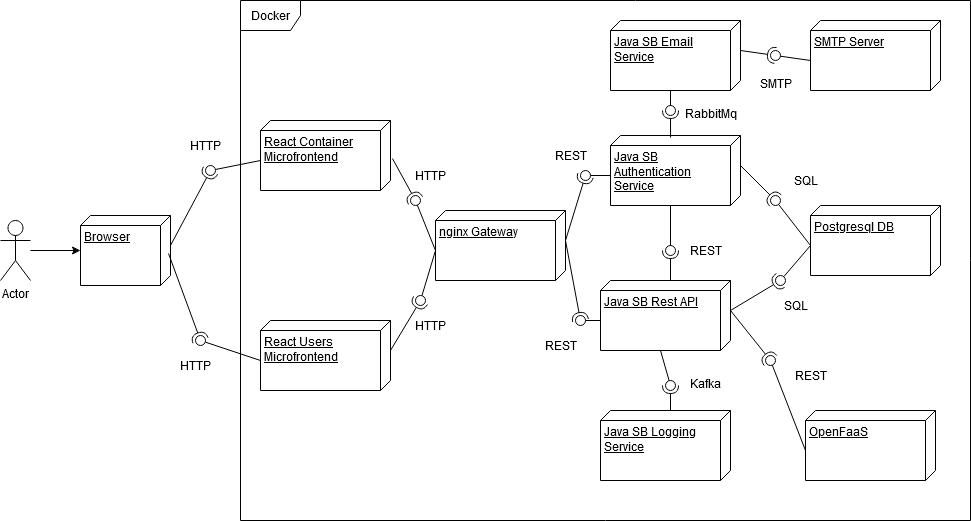

The diagram above was exported from draw.io. Its source (the exported page's mxGraphModel, read from the mxfile embedded in the PNG):
<mxGraphModel dx="1050" dy="530" grid="1" gridSize="10" guides="1" tooltips="1" connect="1" arrows="1" fold="1" page="1" pageScale="1" pageWidth="850" pageHeight="1100" math="0" shadow="0">
  <root>
    <mxCell id="0" />
    <mxCell id="1" parent="0" />
    <mxCell id="LJ4RP3-PK-zejF273FP6-8" style="edgeStyle=orthogonalEdgeStyle;rounded=0;orthogonalLoop=1;jettySize=auto;html=1;" edge="1" parent="1" source="FLdNGBb2ecAPK7c12yjc-2" target="LJ4RP3-PK-zejF273FP6-4">
      <mxGeometry relative="1" as="geometry" />
    </mxCell>
    <mxCell id="FLdNGBb2ecAPK7c12yjc-2" value="Actor" style="shape=umlActor;verticalLabelPosition=bottom;verticalAlign=top;html=1;" parent="1" vertex="1">
      <mxGeometry x="10" y="220" width="30" height="60" as="geometry" />
    </mxCell>
    <mxCell id="LJ4RP3-PK-zejF273FP6-3" value="" style="ellipse;whiteSpace=wrap;html=1;align=center;aspect=fixed;fillColor=none;strokeColor=none;resizable=0;perimeter=centerPerimeter;rotatable=0;allowArrows=0;points=[];outlineConnect=1;" vertex="1" parent="1">
      <mxGeometry x="415" y="280" width="10" height="10" as="geometry" />
    </mxCell>
    <mxCell id="LJ4RP3-PK-zejF273FP6-4" value="Browser" style="verticalAlign=top;align=left;spacingTop=8;spacingLeft=2;spacingRight=12;shape=cube;size=10;direction=south;fontStyle=4;html=1;whiteSpace=wrap;" vertex="1" parent="1">
      <mxGeometry x="90" y="215" width="90" height="70" as="geometry" />
    </mxCell>
    <mxCell id="LJ4RP3-PK-zejF273FP6-10" value="&lt;div&gt;React Container Microfrontend&lt;/div&gt;" style="verticalAlign=top;align=left;spacingTop=8;spacingLeft=2;spacingRight=12;shape=cube;size=10;direction=south;fontStyle=4;html=1;whiteSpace=wrap;" vertex="1" parent="1">
      <mxGeometry x="270" y="120" width="130" height="70" as="geometry" />
    </mxCell>
    <mxCell id="LJ4RP3-PK-zejF273FP6-12" value="React Users Microfrontend" style="verticalAlign=top;align=left;spacingTop=8;spacingLeft=2;spacingRight=12;shape=cube;size=10;direction=south;fontStyle=4;html=1;whiteSpace=wrap;" vertex="1" parent="1">
      <mxGeometry x="270" y="320" width="130" height="70" as="geometry" />
    </mxCell>
    <mxCell id="LJ4RP3-PK-zejF273FP6-13" value="" style="rounded=0;orthogonalLoop=1;jettySize=auto;html=1;endArrow=halfCircle;endFill=0;endSize=6;strokeWidth=1;sketch=0;exitX=0;exitY=0;exitDx=30;exitDy=0;exitPerimeter=0;" edge="1" parent="1" source="LJ4RP3-PK-zejF273FP6-4">
      <mxGeometry relative="1" as="geometry">
        <mxPoint x="220" y="250" as="sourcePoint" />
        <mxPoint x="220" y="170" as="targetPoint" />
      </mxGeometry>
    </mxCell>
    <mxCell id="LJ4RP3-PK-zejF273FP6-14" value="" style="rounded=0;orthogonalLoop=1;jettySize=auto;html=1;endArrow=oval;endFill=0;sketch=0;sourcePerimeterSpacing=0;targetPerimeterSpacing=0;endSize=10;exitX=0;exitY=0;exitDx=40;exitDy=130;exitPerimeter=0;" edge="1" parent="1" source="LJ4RP3-PK-zejF273FP6-10">
      <mxGeometry relative="1" as="geometry">
        <mxPoint x="180" y="250" as="sourcePoint" />
        <mxPoint x="220" y="170" as="targetPoint" />
      </mxGeometry>
    </mxCell>
    <mxCell id="LJ4RP3-PK-zejF273FP6-15" value="" style="ellipse;whiteSpace=wrap;html=1;align=center;aspect=fixed;fillColor=none;strokeColor=none;resizable=0;perimeter=centerPerimeter;rotatable=0;allowArrows=0;points=[];outlineConnect=1;" vertex="1" parent="1">
      <mxGeometry x="195" y="245" width="10" height="10" as="geometry" />
    </mxCell>
    <mxCell id="LJ4RP3-PK-zejF273FP6-16" value="" style="rounded=0;orthogonalLoop=1;jettySize=auto;html=1;endArrow=halfCircle;endFill=0;endSize=6;strokeWidth=1;sketch=0;exitX=0.543;exitY=0.022;exitDx=0;exitDy=0;exitPerimeter=0;" edge="1" parent="1" source="LJ4RP3-PK-zejF273FP6-4">
      <mxGeometry relative="1" as="geometry">
        <mxPoint x="220" y="250" as="sourcePoint" />
        <mxPoint x="210" y="340" as="targetPoint" />
      </mxGeometry>
    </mxCell>
    <mxCell id="LJ4RP3-PK-zejF273FP6-17" value="" style="rounded=0;orthogonalLoop=1;jettySize=auto;html=1;endArrow=oval;endFill=0;sketch=0;sourcePerimeterSpacing=0;targetPerimeterSpacing=0;endSize=10;exitX=0;exitY=0;exitDx=40;exitDy=130;exitPerimeter=0;" edge="1" parent="1" source="LJ4RP3-PK-zejF273FP6-12">
      <mxGeometry relative="1" as="geometry">
        <mxPoint x="180" y="250" as="sourcePoint" />
        <mxPoint x="210" y="340" as="targetPoint" />
      </mxGeometry>
    </mxCell>
    <mxCell id="LJ4RP3-PK-zejF273FP6-18" value="" style="ellipse;whiteSpace=wrap;html=1;align=center;aspect=fixed;fillColor=none;strokeColor=none;resizable=0;perimeter=centerPerimeter;rotatable=0;allowArrows=0;points=[];outlineConnect=1;" vertex="1" parent="1">
      <mxGeometry x="195" y="245" width="10" height="10" as="geometry" />
    </mxCell>
    <mxCell id="LJ4RP3-PK-zejF273FP6-20" value="&lt;div&gt;nginx Gateway&lt;br&gt;&lt;/div&gt;" style="verticalAlign=top;align=left;spacingTop=8;spacingLeft=2;spacingRight=12;shape=cube;size=10;direction=south;fontStyle=4;html=1;whiteSpace=wrap;" vertex="1" parent="1">
      <mxGeometry x="445" y="210" width="130" height="70" as="geometry" />
    </mxCell>
    <mxCell id="LJ4RP3-PK-zejF273FP6-21" value="" style="rounded=0;orthogonalLoop=1;jettySize=auto;html=1;endArrow=halfCircle;endFill=0;endSize=6;strokeWidth=1;sketch=0;exitX=0.543;exitY=-0.015;exitDx=0;exitDy=0;exitPerimeter=0;entryX=1;entryY=1.1;entryDx=0;entryDy=0;entryPerimeter=0;" edge="1" target="LJ4RP3-PK-zejF273FP6-23" parent="1" source="LJ4RP3-PK-zejF273FP6-10">
      <mxGeometry relative="1" as="geometry">
        <mxPoint x="440" y="155" as="sourcePoint" />
        <mxPoint x="420" y="210" as="targetPoint" />
      </mxGeometry>
    </mxCell>
    <mxCell id="LJ4RP3-PK-zejF273FP6-22" value="" style="rounded=0;orthogonalLoop=1;jettySize=auto;html=1;endArrow=oval;endFill=0;sketch=0;sourcePerimeterSpacing=0;targetPerimeterSpacing=0;endSize=10;exitX=0;exitY=0;exitDx=40;exitDy=130;exitPerimeter=0;" edge="1" target="LJ4RP3-PK-zejF273FP6-23" parent="1" source="LJ4RP3-PK-zejF273FP6-20">
      <mxGeometry relative="1" as="geometry">
        <mxPoint x="390" y="240" as="sourcePoint" />
      </mxGeometry>
    </mxCell>
    <mxCell id="LJ4RP3-PK-zejF273FP6-23" value="" style="ellipse;whiteSpace=wrap;html=1;align=center;aspect=fixed;fillColor=none;strokeColor=none;resizable=0;perimeter=centerPerimeter;rotatable=0;allowArrows=0;points=[];outlineConnect=1;" vertex="1" parent="1">
      <mxGeometry x="420" y="195" width="10" height="10" as="geometry" />
    </mxCell>
    <mxCell id="LJ4RP3-PK-zejF273FP6-24" value="" style="rounded=0;orthogonalLoop=1;jettySize=auto;html=1;endArrow=halfCircle;endFill=0;endSize=6;strokeWidth=1;sketch=0;exitX=0;exitY=0;exitDx=30;exitDy=0;exitPerimeter=0;" edge="1" parent="1" source="LJ4RP3-PK-zejF273FP6-12">
      <mxGeometry relative="1" as="geometry">
        <mxPoint x="440" y="355" as="sourcePoint" />
        <mxPoint x="430" y="300" as="targetPoint" />
      </mxGeometry>
    </mxCell>
    <mxCell id="LJ4RP3-PK-zejF273FP6-25" value="" style="rounded=0;orthogonalLoop=1;jettySize=auto;html=1;endArrow=oval;endFill=0;sketch=0;sourcePerimeterSpacing=0;targetPerimeterSpacing=0;endSize=10;exitX=0;exitY=0;exitDx=40;exitDy=130;exitPerimeter=0;" edge="1" parent="1" source="LJ4RP3-PK-zejF273FP6-20">
      <mxGeometry relative="1" as="geometry">
        <mxPoint x="400" y="355" as="sourcePoint" />
        <mxPoint x="430" y="300" as="targetPoint" />
      </mxGeometry>
    </mxCell>
    <mxCell id="LJ4RP3-PK-zejF273FP6-26" value="" style="ellipse;whiteSpace=wrap;html=1;align=center;aspect=fixed;fillColor=none;strokeColor=none;resizable=0;perimeter=centerPerimeter;rotatable=0;allowArrows=0;points=[];outlineConnect=1;" vertex="1" parent="1">
      <mxGeometry x="415" y="350" width="10" height="10" as="geometry" />
    </mxCell>
    <mxCell id="LJ4RP3-PK-zejF273FP6-27" value="HTTP" style="text;html=1;align=center;verticalAlign=middle;resizable=0;points=[];autosize=1;strokeColor=none;fillColor=none;" vertex="1" parent="1">
      <mxGeometry x="190" y="130" width="50" height="30" as="geometry" />
    </mxCell>
    <mxCell id="LJ4RP3-PK-zejF273FP6-28" value="HTTP" style="text;html=1;align=center;verticalAlign=middle;resizable=0;points=[];autosize=1;strokeColor=none;fillColor=none;" vertex="1" parent="1">
      <mxGeometry x="180" y="350" width="50" height="30" as="geometry" />
    </mxCell>
    <mxCell id="LJ4RP3-PK-zejF273FP6-29" value="HTTP" style="text;html=1;align=center;verticalAlign=middle;resizable=0;points=[];autosize=1;strokeColor=none;fillColor=none;" vertex="1" parent="1">
      <mxGeometry x="415" y="310" width="50" height="30" as="geometry" />
    </mxCell>
    <mxCell id="LJ4RP3-PK-zejF273FP6-30" value="HTTP" style="text;html=1;align=center;verticalAlign=middle;resizable=0;points=[];autosize=1;strokeColor=none;fillColor=none;" vertex="1" parent="1">
      <mxGeometry x="415" y="160" width="50" height="30" as="geometry" />
    </mxCell>
    <mxCell id="LJ4RP3-PK-zejF273FP6-32" value="&lt;div&gt;Java SB Logging Service&lt;br&gt;&lt;/div&gt;" style="verticalAlign=top;align=left;spacingTop=8;spacingLeft=2;spacingRight=12;shape=cube;size=10;direction=south;fontStyle=4;html=1;whiteSpace=wrap;" vertex="1" parent="1">
      <mxGeometry x="610" y="410" width="130" height="70" as="geometry" />
    </mxCell>
    <mxCell id="LJ4RP3-PK-zejF273FP6-33" value="&lt;div&gt;Java SB Rest API&lt;/div&gt;" style="verticalAlign=top;align=left;spacingTop=8;spacingLeft=2;spacingRight=12;shape=cube;size=10;direction=south;fontStyle=4;html=1;whiteSpace=wrap;" vertex="1" parent="1">
      <mxGeometry x="610" y="280" width="130" height="70" as="geometry" />
    </mxCell>
    <mxCell id="LJ4RP3-PK-zejF273FP6-34" value="&lt;div&gt;Java SB Authentication Service&lt;/div&gt;" style="verticalAlign=top;align=left;spacingTop=8;spacingLeft=2;spacingRight=12;shape=cube;size=10;direction=south;fontStyle=4;html=1;whiteSpace=wrap;" vertex="1" parent="1">
      <mxGeometry x="620" y="135" width="130" height="70" as="geometry" />
    </mxCell>
    <mxCell id="LJ4RP3-PK-zejF273FP6-35" value="Java SB Email Service" style="verticalAlign=top;align=left;spacingTop=8;spacingLeft=2;spacingRight=12;shape=cube;size=10;direction=south;fontStyle=4;html=1;whiteSpace=wrap;" vertex="1" parent="1">
      <mxGeometry x="620" y="20" width="130" height="70" as="geometry" />
    </mxCell>
    <mxCell id="LJ4RP3-PK-zejF273FP6-36" value="" style="rounded=0;orthogonalLoop=1;jettySize=auto;html=1;endArrow=halfCircle;endFill=0;endSize=6;strokeWidth=1;sketch=0;exitX=0;exitY=0;exitDx=30;exitDy=0;exitPerimeter=0;" edge="1" target="LJ4RP3-PK-zejF273FP6-38" parent="1" source="LJ4RP3-PK-zejF273FP6-20">
      <mxGeometry relative="1" as="geometry">
        <mxPoint x="615" y="245" as="sourcePoint" />
      </mxGeometry>
    </mxCell>
    <mxCell id="LJ4RP3-PK-zejF273FP6-39" value="" style="rounded=0;orthogonalLoop=1;jettySize=auto;html=1;endArrow=oval;endFill=0;sketch=0;sourcePerimeterSpacing=0;targetPerimeterSpacing=0;endSize=10;exitX=0;exitY=0;exitDx=40;exitDy=130;exitPerimeter=0;" edge="1" parent="1" source="LJ4RP3-PK-zejF273FP6-34" target="LJ4RP3-PK-zejF273FP6-38">
      <mxGeometry relative="1" as="geometry">
        <mxPoint x="575" y="245" as="sourcePoint" />
        <mxPoint x="595" y="220" as="targetPoint" />
      </mxGeometry>
    </mxCell>
    <mxCell id="LJ4RP3-PK-zejF273FP6-38" value="" style="ellipse;whiteSpace=wrap;html=1;align=center;aspect=fixed;fillColor=none;strokeColor=none;resizable=0;perimeter=centerPerimeter;rotatable=0;allowArrows=0;points=[];outlineConnect=1;" vertex="1" parent="1">
      <mxGeometry x="590" y="170" width="10" height="10" as="geometry" />
    </mxCell>
    <mxCell id="LJ4RP3-PK-zejF273FP6-40" value="REST" style="text;html=1;align=center;verticalAlign=middle;resizable=0;points=[];autosize=1;strokeColor=none;fillColor=none;" vertex="1" parent="1">
      <mxGeometry x="550" y="140" width="60" height="30" as="geometry" />
    </mxCell>
    <mxCell id="LJ4RP3-PK-zejF273FP6-43" value="" style="ellipse;whiteSpace=wrap;html=1;align=center;aspect=fixed;fillColor=none;strokeColor=none;resizable=0;perimeter=centerPerimeter;rotatable=0;allowArrows=0;points=[];outlineConnect=1;" vertex="1" parent="1">
      <mxGeometry x="590" y="320" width="10" height="10" as="geometry" />
    </mxCell>
    <mxCell id="LJ4RP3-PK-zejF273FP6-45" value="" style="rounded=0;orthogonalLoop=1;jettySize=auto;html=1;endArrow=halfCircle;endFill=0;endSize=6;strokeWidth=1;sketch=0;" edge="1" parent="1">
      <mxGeometry relative="1" as="geometry">
        <mxPoint x="575" y="240" as="sourcePoint" />
        <mxPoint x="590" y="320" as="targetPoint" />
      </mxGeometry>
    </mxCell>
    <mxCell id="LJ4RP3-PK-zejF273FP6-46" value="" style="rounded=0;orthogonalLoop=1;jettySize=auto;html=1;endArrow=oval;endFill=0;sketch=0;sourcePerimeterSpacing=0;targetPerimeterSpacing=0;endSize=10;exitX=0;exitY=0;exitDx=40;exitDy=130;exitPerimeter=0;" edge="1" parent="1" source="LJ4RP3-PK-zejF273FP6-33">
      <mxGeometry relative="1" as="geometry">
        <mxPoint x="535" y="365" as="sourcePoint" />
        <mxPoint x="590" y="320" as="targetPoint" />
      </mxGeometry>
    </mxCell>
    <mxCell id="LJ4RP3-PK-zejF273FP6-47" value="" style="ellipse;whiteSpace=wrap;html=1;align=center;aspect=fixed;fillColor=none;strokeColor=none;resizable=0;perimeter=centerPerimeter;rotatable=0;allowArrows=0;points=[];outlineConnect=1;" vertex="1" parent="1">
      <mxGeometry x="550" y="360" width="10" height="10" as="geometry" />
    </mxCell>
    <mxCell id="LJ4RP3-PK-zejF273FP6-48" value="" style="rounded=0;orthogonalLoop=1;jettySize=auto;html=1;endArrow=halfCircle;endFill=0;endSize=6;strokeWidth=1;sketch=0;exitX=0.029;exitY=0.538;exitDx=0;exitDy=0;exitPerimeter=0;" edge="1" parent="1" source="LJ4RP3-PK-zejF273FP6-34">
      <mxGeometry relative="1" as="geometry">
        <mxPoint x="620" y="105" as="sourcePoint" />
        <mxPoint x="680" y="110" as="targetPoint" />
      </mxGeometry>
    </mxCell>
    <mxCell id="LJ4RP3-PK-zejF273FP6-49" value="" style="rounded=0;orthogonalLoop=1;jettySize=auto;html=1;endArrow=oval;endFill=0;sketch=0;sourcePerimeterSpacing=0;targetPerimeterSpacing=0;endSize=10;exitX=0;exitY=0;exitDx=70;exitDy=70;exitPerimeter=0;" edge="1" parent="1" source="LJ4RP3-PK-zejF273FP6-35">
      <mxGeometry relative="1" as="geometry">
        <mxPoint x="580" y="105" as="sourcePoint" />
        <mxPoint x="680" y="110" as="targetPoint" />
      </mxGeometry>
    </mxCell>
    <mxCell id="LJ4RP3-PK-zejF273FP6-50" value="" style="ellipse;whiteSpace=wrap;html=1;align=center;aspect=fixed;fillColor=none;strokeColor=none;resizable=0;perimeter=centerPerimeter;rotatable=0;allowArrows=0;points=[];outlineConnect=1;" vertex="1" parent="1">
      <mxGeometry x="595" y="100" width="10" height="10" as="geometry" />
    </mxCell>
    <mxCell id="LJ4RP3-PK-zejF273FP6-51" value="&lt;div&gt;RabbitMq&lt;/div&gt;" style="text;html=1;align=center;verticalAlign=middle;resizable=0;points=[];autosize=1;strokeColor=none;fillColor=none;" vertex="1" parent="1">
      <mxGeometry x="685" y="98" width="70" height="30" as="geometry" />
    </mxCell>
    <mxCell id="LJ4RP3-PK-zejF273FP6-52" value="" style="rounded=0;orthogonalLoop=1;jettySize=auto;html=1;endArrow=halfCircle;endFill=0;endSize=6;strokeWidth=1;sketch=0;exitX=0;exitY=0;exitDx=0;exitDy=60;exitPerimeter=0;entryX=0;entryY=0.5;entryDx=0;entryDy=0;entryPerimeter=0;" edge="1" target="LJ4RP3-PK-zejF273FP6-54" parent="1" source="LJ4RP3-PK-zejF273FP6-33">
      <mxGeometry relative="1" as="geometry">
        <mxPoint x="705" y="250" as="sourcePoint" />
      </mxGeometry>
    </mxCell>
    <mxCell id="LJ4RP3-PK-zejF273FP6-53" value="" style="rounded=0;orthogonalLoop=1;jettySize=auto;html=1;endArrow=oval;endFill=0;sketch=0;sourcePerimeterSpacing=0;targetPerimeterSpacing=0;endSize=10;exitX=0;exitY=0;exitDx=70;exitDy=70;exitPerimeter=0;" edge="1" target="LJ4RP3-PK-zejF273FP6-54" parent="1" source="LJ4RP3-PK-zejF273FP6-34">
      <mxGeometry relative="1" as="geometry">
        <mxPoint x="665" y="250" as="sourcePoint" />
      </mxGeometry>
    </mxCell>
    <mxCell id="LJ4RP3-PK-zejF273FP6-54" value="" style="ellipse;whiteSpace=wrap;html=1;align=center;aspect=fixed;fillColor=none;strokeColor=none;resizable=0;perimeter=centerPerimeter;rotatable=0;allowArrows=0;points=[];outlineConnect=1;" vertex="1" parent="1">
      <mxGeometry x="675" y="245" width="10" height="10" as="geometry" />
    </mxCell>
    <mxCell id="LJ4RP3-PK-zejF273FP6-55" value="REST" style="text;html=1;align=center;verticalAlign=middle;resizable=0;points=[];autosize=1;strokeColor=none;fillColor=none;" vertex="1" parent="1">
      <mxGeometry x="685" y="235" width="60" height="30" as="geometry" />
    </mxCell>
    <mxCell id="LJ4RP3-PK-zejF273FP6-56" value="REST" style="text;html=1;align=center;verticalAlign=middle;resizable=0;points=[];autosize=1;strokeColor=none;fillColor=none;" vertex="1" parent="1">
      <mxGeometry x="540" y="330" width="60" height="30" as="geometry" />
    </mxCell>
    <mxCell id="LJ4RP3-PK-zejF273FP6-57" value="" style="rounded=0;orthogonalLoop=1;jettySize=auto;html=1;endArrow=halfCircle;endFill=0;endSize=6;strokeWidth=1;sketch=0;exitX=0;exitY=0;exitDx=0;exitDy=60;exitPerimeter=0;entryX=1;entryY=1.2;entryDx=0;entryDy=0;entryPerimeter=0;" edge="1" target="LJ4RP3-PK-zejF273FP6-59" parent="1" source="LJ4RP3-PK-zejF273FP6-32">
      <mxGeometry relative="1" as="geometry">
        <mxPoint x="715" y="375" as="sourcePoint" />
        <mxPoint x="680" y="380" as="targetPoint" />
      </mxGeometry>
    </mxCell>
    <mxCell id="LJ4RP3-PK-zejF273FP6-58" value="" style="rounded=0;orthogonalLoop=1;jettySize=auto;html=1;endArrow=oval;endFill=0;sketch=0;sourcePerimeterSpacing=0;targetPerimeterSpacing=0;endSize=10;exitX=0;exitY=0;exitDx=70;exitDy=70;exitPerimeter=0;" edge="1" target="LJ4RP3-PK-zejF273FP6-59" parent="1" source="LJ4RP3-PK-zejF273FP6-33">
      <mxGeometry relative="1" as="geometry">
        <mxPoint x="675" y="375" as="sourcePoint" />
      </mxGeometry>
    </mxCell>
    <mxCell id="LJ4RP3-PK-zejF273FP6-59" value="" style="ellipse;whiteSpace=wrap;html=1;align=center;aspect=fixed;fillColor=none;strokeColor=none;resizable=0;perimeter=centerPerimeter;rotatable=0;allowArrows=0;points=[];outlineConnect=1;" vertex="1" parent="1">
      <mxGeometry x="675" y="380" width="10" height="10" as="geometry" />
    </mxCell>
    <mxCell id="LJ4RP3-PK-zejF273FP6-60" value="Kafka" style="text;html=1;align=center;verticalAlign=middle;resizable=0;points=[];autosize=1;strokeColor=none;fillColor=none;" vertex="1" parent="1">
      <mxGeometry x="690" y="368" width="50" height="30" as="geometry" />
    </mxCell>
    <mxCell id="LJ4RP3-PK-zejF273FP6-62" value="SMTP Server" style="verticalAlign=top;align=left;spacingTop=8;spacingLeft=2;spacingRight=12;shape=cube;size=10;direction=south;fontStyle=4;html=1;whiteSpace=wrap;" vertex="1" parent="1">
      <mxGeometry x="820" y="20" width="130" height="70" as="geometry" />
    </mxCell>
    <mxCell id="LJ4RP3-PK-zejF273FP6-63" value="" style="rounded=0;orthogonalLoop=1;jettySize=auto;html=1;endArrow=halfCircle;endFill=0;endSize=6;strokeWidth=1;sketch=0;exitX=0;exitY=0;exitDx=30;exitDy=0;exitPerimeter=0;" edge="1" target="LJ4RP3-PK-zejF273FP6-65" parent="1" source="LJ4RP3-PK-zejF273FP6-35">
      <mxGeometry relative="1" as="geometry">
        <mxPoint x="780" y="100" as="sourcePoint" />
      </mxGeometry>
    </mxCell>
    <mxCell id="LJ4RP3-PK-zejF273FP6-64" value="" style="rounded=0;orthogonalLoop=1;jettySize=auto;html=1;endArrow=oval;endFill=0;sketch=0;sourcePerimeterSpacing=0;targetPerimeterSpacing=0;endSize=10;exitX=0;exitY=0;exitDx=40;exitDy=130;exitPerimeter=0;" edge="1" target="LJ4RP3-PK-zejF273FP6-65" parent="1" source="LJ4RP3-PK-zejF273FP6-62">
      <mxGeometry relative="1" as="geometry">
        <mxPoint x="760" y="55" as="sourcePoint" />
      </mxGeometry>
    </mxCell>
    <mxCell id="LJ4RP3-PK-zejF273FP6-65" value="" style="ellipse;whiteSpace=wrap;html=1;align=center;aspect=fixed;fillColor=none;strokeColor=none;resizable=0;perimeter=centerPerimeter;rotatable=0;allowArrows=0;points=[];outlineConnect=1;" vertex="1" parent="1">
      <mxGeometry x="780" y="50" width="10" height="10" as="geometry" />
    </mxCell>
    <mxCell id="LJ4RP3-PK-zejF273FP6-66" value="SMTP" style="text;html=1;align=center;verticalAlign=middle;resizable=0;points=[];autosize=1;strokeColor=none;fillColor=none;" vertex="1" parent="1">
      <mxGeometry x="755" y="68" width="60" height="30" as="geometry" />
    </mxCell>
    <mxCell id="LJ4RP3-PK-zejF273FP6-68" value="OpenFaaS" style="verticalAlign=top;align=left;spacingTop=8;spacingLeft=2;spacingRight=12;shape=cube;size=10;direction=south;fontStyle=4;html=1;whiteSpace=wrap;" vertex="1" parent="1">
      <mxGeometry x="815" y="410" width="130" height="70" as="geometry" />
    </mxCell>
    <mxCell id="LJ4RP3-PK-zejF273FP6-69" value="" style="rounded=0;orthogonalLoop=1;jettySize=auto;html=1;endArrow=halfCircle;endFill=0;endSize=6;strokeWidth=1;sketch=0;exitX=0;exitY=0;exitDx=30;exitDy=0;exitPerimeter=0;" edge="1" parent="1" source="LJ4RP3-PK-zejF273FP6-33">
      <mxGeometry relative="1" as="geometry">
        <mxPoint x="805" y="395" as="sourcePoint" />
        <mxPoint x="780" y="360" as="targetPoint" />
      </mxGeometry>
    </mxCell>
    <mxCell id="LJ4RP3-PK-zejF273FP6-70" value="" style="rounded=0;orthogonalLoop=1;jettySize=auto;html=1;endArrow=oval;endFill=0;sketch=0;sourcePerimeterSpacing=0;targetPerimeterSpacing=0;endSize=10;exitX=0;exitY=0;exitDx=40;exitDy=130;exitPerimeter=0;" edge="1" parent="1" source="LJ4RP3-PK-zejF273FP6-68">
      <mxGeometry relative="1" as="geometry">
        <mxPoint x="765" y="395" as="sourcePoint" />
        <mxPoint x="780" y="360" as="targetPoint" />
      </mxGeometry>
    </mxCell>
    <mxCell id="LJ4RP3-PK-zejF273FP6-71" value="" style="ellipse;whiteSpace=wrap;html=1;align=center;aspect=fixed;fillColor=none;strokeColor=none;resizable=0;perimeter=centerPerimeter;rotatable=0;allowArrows=0;points=[];outlineConnect=1;" vertex="1" parent="1">
      <mxGeometry x="780" y="390" width="10" height="10" as="geometry" />
    </mxCell>
    <mxCell id="LJ4RP3-PK-zejF273FP6-72" value="REST" style="text;html=1;align=center;verticalAlign=middle;resizable=0;points=[];autosize=1;strokeColor=none;fillColor=none;" vertex="1" parent="1">
      <mxGeometry x="790" y="360" width="60" height="30" as="geometry" />
    </mxCell>
    <mxCell id="LJ4RP3-PK-zejF273FP6-74" value="&lt;div&gt;Postgresql DB&lt;br&gt;&lt;/div&gt;" style="verticalAlign=top;align=left;spacingTop=8;spacingLeft=2;spacingRight=12;shape=cube;size=10;direction=south;fontStyle=4;html=1;whiteSpace=wrap;" vertex="1" parent="1">
      <mxGeometry x="820" y="205" width="130" height="70" as="geometry" />
    </mxCell>
    <mxCell id="LJ4RP3-PK-zejF273FP6-75" value="" style="rounded=0;orthogonalLoop=1;jettySize=auto;html=1;endArrow=halfCircle;endFill=0;endSize=6;strokeWidth=1;sketch=0;exitX=0;exitY=0;exitDx=30;exitDy=0;exitPerimeter=0;" edge="1" target="LJ4RP3-PK-zejF273FP6-77" parent="1" source="LJ4RP3-PK-zejF273FP6-34">
      <mxGeometry relative="1" as="geometry">
        <mxPoint x="805" y="200" as="sourcePoint" />
      </mxGeometry>
    </mxCell>
    <mxCell id="LJ4RP3-PK-zejF273FP6-76" value="" style="rounded=0;orthogonalLoop=1;jettySize=auto;html=1;endArrow=oval;endFill=0;sketch=0;sourcePerimeterSpacing=0;targetPerimeterSpacing=0;endSize=10;exitX=0;exitY=0;exitDx=40;exitDy=130;exitPerimeter=0;" edge="1" target="LJ4RP3-PK-zejF273FP6-77" parent="1" source="LJ4RP3-PK-zejF273FP6-74">
      <mxGeometry relative="1" as="geometry">
        <mxPoint x="765" y="200" as="sourcePoint" />
      </mxGeometry>
    </mxCell>
    <mxCell id="LJ4RP3-PK-zejF273FP6-77" value="" style="ellipse;whiteSpace=wrap;html=1;align=center;aspect=fixed;fillColor=none;strokeColor=none;resizable=0;perimeter=centerPerimeter;rotatable=0;allowArrows=0;points=[];outlineConnect=1;" vertex="1" parent="1">
      <mxGeometry x="780" y="195" width="10" height="10" as="geometry" />
    </mxCell>
    <mxCell id="LJ4RP3-PK-zejF273FP6-78" value="" style="rounded=0;orthogonalLoop=1;jettySize=auto;html=1;endArrow=halfCircle;endFill=0;endSize=6;strokeWidth=1;sketch=0;exitX=0;exitY=0;exitDx=30;exitDy=0;exitPerimeter=0;" edge="1" parent="1" source="LJ4RP3-PK-zejF273FP6-33">
      <mxGeometry relative="1" as="geometry">
        <mxPoint x="805" y="295" as="sourcePoint" />
        <mxPoint x="790" y="280" as="targetPoint" />
      </mxGeometry>
    </mxCell>
    <mxCell id="LJ4RP3-PK-zejF273FP6-79" value="" style="rounded=0;orthogonalLoop=1;jettySize=auto;html=1;endArrow=oval;endFill=0;sketch=0;sourcePerimeterSpacing=0;targetPerimeterSpacing=0;endSize=10;exitX=0;exitY=0;exitDx=40;exitDy=130;exitPerimeter=0;" edge="1" parent="1" source="LJ4RP3-PK-zejF273FP6-74">
      <mxGeometry relative="1" as="geometry">
        <mxPoint x="765" y="295" as="sourcePoint" />
        <mxPoint x="790" y="280" as="targetPoint" />
      </mxGeometry>
    </mxCell>
    <mxCell id="LJ4RP3-PK-zejF273FP6-80" value="" style="ellipse;whiteSpace=wrap;html=1;align=center;aspect=fixed;fillColor=none;strokeColor=none;resizable=0;perimeter=centerPerimeter;rotatable=0;allowArrows=0;points=[];outlineConnect=1;" vertex="1" parent="1">
      <mxGeometry x="780" y="290" width="10" height="10" as="geometry" />
    </mxCell>
    <mxCell id="LJ4RP3-PK-zejF273FP6-81" value="SQL" style="text;html=1;align=center;verticalAlign=middle;resizable=0;points=[];autosize=1;strokeColor=none;fillColor=none;" vertex="1" parent="1">
      <mxGeometry x="780" y="290" width="50" height="30" as="geometry" />
    </mxCell>
    <mxCell id="LJ4RP3-PK-zejF273FP6-82" value="SQL" style="text;html=1;align=center;verticalAlign=middle;resizable=0;points=[];autosize=1;strokeColor=none;fillColor=none;" vertex="1" parent="1">
      <mxGeometry x="790" y="165" width="50" height="30" as="geometry" />
    </mxCell>
    <mxCell id="LJ4RP3-PK-zejF273FP6-83" value="Docker" style="shape=umlFrame;whiteSpace=wrap;html=1;pointerEvents=0;" vertex="1" parent="1">
      <mxGeometry x="250" width="730" height="520" as="geometry" />
    </mxCell>
  </root>
</mxGraphModel>